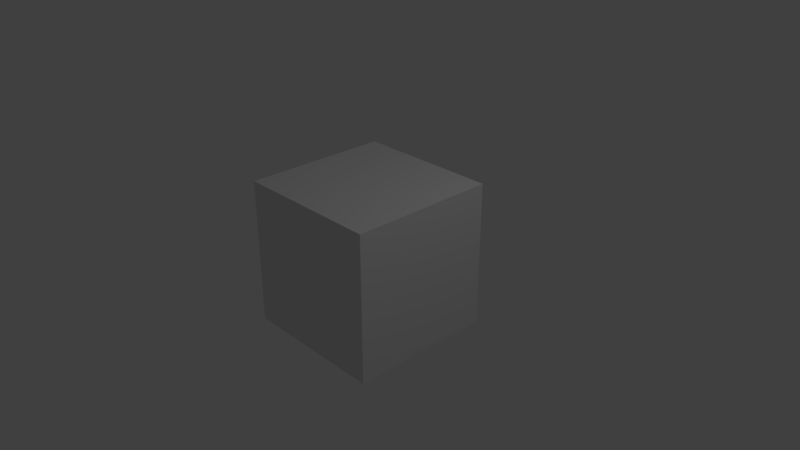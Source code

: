 # Source: Building02_House.blend  (saved by Blender 2.79.0; exported with 4.5.12 LTS)
import bpy
from mathutils import Matrix  # noqa: F401  (used for matrix-valued properties, if any)

bpy.ops.wm.read_factory_settings(use_empty=True)
scene = bpy.context.scene
scene.name = 'Scene'

# ---- collections
col_collection_1 = bpy.data.collections.new('Collection 1'); scene.collection.children.link(col_collection_1)

# ---- materials (node trees are filled in below, after node groups)
mat_material = bpy.data.materials.new('Material')
mat_material.alpha_threshold = 0.0
mat_material.use_transparent_shadow = False
mat_material.roughness = 0.5
mat_material.line_color = (0.0, 0.0, 0.0, 1.0)

# ---- material node trees

# ---- world
world_world = bpy.data.worlds.new('World'); scene.world = world_world
world_world.color = (0.05088, 0.05088, 0.05088)
world_world.use_sun_shadow = False
world_world.sun_shadow_jitter_overblur = 0.0
world_world.cycles.sampling_method = 'MANUAL'

# ---- cameras
cam_camera = bpy.data.cameras.new('Camera')
cam_camera.clip_end = 100.0
cam_camera.lens = 35.0
cam_camera.sensor_width = 32.0
cam_camera.sensor_height = 18.0
cam_camera.ortho_scale = 7.314
cam_camera.dof.focus_distance = 0.0
cam_camera.dof.aperture_fstop = 128.0

# ---- lights
light_lamp = bpy.data.lights.new('Lamp', 'POINT')
light_lamp.transmission_factor = 0.0
light_lamp.cutoff_distance = 30.0
light_lamp.energy = 100.0
light_lamp.shadow_buffer_clip_start = 1.001
light_lamp.shadow_soft_size = 0.1
light_lamp.shadow_maximum_resolution = 0.006
light_lamp.use_absolute_resolution = True

# ---- meshes
me_cube = bpy.data.meshes.new('Cube')
me_cube.from_pydata([(1.0, 1.0, -1.0), (1.0, -1.0, -1.0), (-1.0, -1.0, -1.0), (-1.0, 1.0, -1.0), (1.0, 1.0, 1.0), (1.0, -1.0, 1.0), (-1.0, -1.0, 1.0), (-1.0, 1.0, 1.0)], [], [(0, 1, 2, 3), (4, 7, 6, 5), (0, 4, 5, 1), (1, 5, 6, 2), (2, 6, 7, 3), (4, 0, 3, 7)])
me_cube.materials.append(mat_material)
me_cube.use_remesh_preserve_volume = False
me_cube.use_remesh_preserve_attributes = False
me_cube.use_mirror_vertex_groups = False
me_cube.update()

# ---- objects
ob_cube = bpy.data.objects.new('Cube', me_cube)
ob_lamp = bpy.data.objects.new('Lamp', light_lamp)
ob_camera = bpy.data.objects.new('Camera', cam_camera)

# ---- transforms, parenting, visibility, modifiers, constraints
ob_cube.location = (0.0, 0.0, 0.0)
ob_cube.lock_rotations_4d = False
ob_cube.empty_display_type = 'ARROWS'
ob_cube.lineart.crease_threshold = 0.0
ob_lamp.location = (4.076, 1.005, 5.904)
ob_lamp.rotation_euler = (0.6503, 0.05522, 1.866)
ob_lamp.lock_rotations_4d = False
ob_lamp.empty_display_type = 'ARROWS'
ob_lamp.color = (0.0, 0.0, 0.0, 0.0)
ob_lamp.lineart.crease_threshold = 0.0
ob_camera.location = (7.481, -6.508, 5.344)
ob_camera.rotation_euler = (1.109, 0.0, 0.8149)
ob_camera.lock_rotations_4d = False
ob_camera.empty_display_type = 'ARROWS'
ob_camera.color = (0.0, 0.0, 0.0, 0.0)
ob_camera.display_type = 'WIRE'
ob_camera.lineart.crease_threshold = 0.0

# ---- collection membership
col_collection_1.objects.link(ob_cube)
col_collection_1.objects.link(ob_lamp)
col_collection_1.objects.link(ob_camera)

# ---- scene / render settings (as saved in the file)
scene.camera = ob_camera
scene.frame_start = 1; scene.frame_end = 250; scene.frame_set(1)
scene.render.engine = 'BLENDER_EEVEE_NEXT'
scene.render.resolution_percentage = 50
scene.render.dither_intensity = 0.0
scene.cycles.use_denoising = False
scene.cycles.samples = 128
scene.cycles.sampling_pattern = 'TABULATED_SOBOL'
scene.cycles.use_adaptive_sampling = False
scene.cycles.use_light_tree = False
scene.cycles.blur_glossy = 0.0
scene.cycles.sample_clamp_indirect = 0.0
scene.view_settings.view_transform = 'Standard'
bpy.context.view_layer.update()
